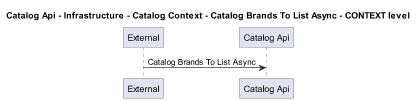

The diagram above was rendered by PlantUML. Its source (embedded in the PNG):
@startuml
!pragma layout smetana
skinparam dpi 60

title Catalog Api - Infrastructure - Catalog Context - Catalog Brands To List Async - CONTEXT level

participant "External" as C4InterFlow.SoftwareSystems.ExternalSystem
participant "Catalog Api" as dotnet.eShop.Architecture.SoftwareSystems.CatalogApi

C4InterFlow.SoftwareSystems.ExternalSystem -> dotnet.eShop.Architecture.SoftwareSystems.CatalogApi : Catalog Brands To List Async


@enduml